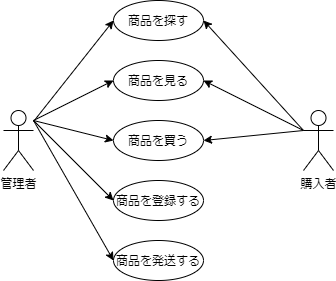

The diagram above was exported from draw.io. Its source (the exported page's mxGraphModel, read from the mxfile embedded in the PNG):
<mxGraphModel dx="456" dy="575" grid="1" gridSize="10" guides="1" tooltips="1" connect="1" arrows="1" fold="1" page="1" pageScale="1" pageWidth="1169" pageHeight="827" math="0" shadow="0">
  <root>
    <mxCell id="0" />
    <mxCell id="1" parent="0" />
    <mxCell id="2" value="管理者" style="shape=umlActor;verticalLabelPosition=bottom;verticalAlign=top;html=1;outlineConnect=0;" vertex="1" parent="1">
      <mxGeometry x="50" y="190" width="30" height="60" as="geometry" />
    </mxCell>
    <mxCell id="3" value="商品を探す" style="ellipse;whiteSpace=wrap;html=1;" vertex="1" parent="1">
      <mxGeometry x="160" y="80" width="90" height="40" as="geometry" />
    </mxCell>
    <mxCell id="4" value="商品を見る" style="ellipse;whiteSpace=wrap;html=1;" vertex="1" parent="1">
      <mxGeometry x="160" y="140" width="90" height="40" as="geometry" />
    </mxCell>
    <mxCell id="5" value="商品を買う" style="ellipse;whiteSpace=wrap;html=1;" vertex="1" parent="1">
      <mxGeometry x="160" y="200" width="90" height="40" as="geometry" />
    </mxCell>
    <mxCell id="6" value="商品を登録する" style="ellipse;whiteSpace=wrap;html=1;" vertex="1" parent="1">
      <mxGeometry x="160" y="260" width="90" height="40" as="geometry" />
    </mxCell>
    <mxCell id="7" value="商品を発送する" style="ellipse;whiteSpace=wrap;html=1;" vertex="1" parent="1">
      <mxGeometry x="160" y="320" width="90" height="40" as="geometry" />
    </mxCell>
    <mxCell id="10" value="" style="endArrow=classic;html=1;" edge="1" parent="1" source="2">
      <mxGeometry width="50" height="50" relative="1" as="geometry">
        <mxPoint x="230" y="220" as="sourcePoint" />
        <mxPoint x="160" y="100" as="targetPoint" />
      </mxGeometry>
    </mxCell>
    <mxCell id="11" value="" style="endArrow=classic;html=1;entryX=0;entryY=0.5;entryDx=0;entryDy=0;" edge="1" parent="1" target="4">
      <mxGeometry width="50" height="50" relative="1" as="geometry">
        <mxPoint x="80" y="200" as="sourcePoint" />
        <mxPoint x="170" y="110" as="targetPoint" />
      </mxGeometry>
    </mxCell>
    <mxCell id="12" value="" style="endArrow=classic;html=1;" edge="1" parent="1">
      <mxGeometry width="50" height="50" relative="1" as="geometry">
        <mxPoint x="80" y="200" as="sourcePoint" />
        <mxPoint x="160" y="220" as="targetPoint" />
      </mxGeometry>
    </mxCell>
    <mxCell id="13" value="" style="endArrow=classic;html=1;entryX=0;entryY=0.5;entryDx=0;entryDy=0;" edge="1" parent="1" target="6">
      <mxGeometry width="50" height="50" relative="1" as="geometry">
        <mxPoint x="80" y="200" as="sourcePoint" />
        <mxPoint x="190" y="130" as="targetPoint" />
      </mxGeometry>
    </mxCell>
    <mxCell id="14" value="" style="endArrow=classic;html=1;entryX=0;entryY=0.5;entryDx=0;entryDy=0;" edge="1" parent="1" target="7">
      <mxGeometry width="50" height="50" relative="1" as="geometry">
        <mxPoint x="80" y="200" as="sourcePoint" />
        <mxPoint x="200" y="140" as="targetPoint" />
      </mxGeometry>
    </mxCell>
    <mxCell id="15" value="購入者" style="shape=umlActor;verticalLabelPosition=bottom;verticalAlign=top;html=1;outlineConnect=0;" vertex="1" parent="1">
      <mxGeometry x="350" y="190" width="30" height="60" as="geometry" />
    </mxCell>
    <mxCell id="16" value="" style="endArrow=classic;html=1;entryX=1;entryY=0.5;entryDx=0;entryDy=0;" edge="1" parent="1" target="3">
      <mxGeometry width="50" height="50" relative="1" as="geometry">
        <mxPoint x="350" y="210" as="sourcePoint" />
        <mxPoint x="170" y="110" as="targetPoint" />
      </mxGeometry>
    </mxCell>
    <mxCell id="18" value="" style="endArrow=classic;html=1;entryX=1;entryY=0.5;entryDx=0;entryDy=0;" edge="1" parent="1" target="4">
      <mxGeometry width="50" height="50" relative="1" as="geometry">
        <mxPoint x="350" y="210" as="sourcePoint" />
        <mxPoint x="260" y="110" as="targetPoint" />
      </mxGeometry>
    </mxCell>
    <mxCell id="19" value="" style="endArrow=classic;html=1;entryX=1;entryY=0.5;entryDx=0;entryDy=0;exitX=0;exitY=0.3333333333333333;exitDx=0;exitDy=0;exitPerimeter=0;" edge="1" parent="1" source="15" target="5">
      <mxGeometry width="50" height="50" relative="1" as="geometry">
        <mxPoint x="360" y="220" as="sourcePoint" />
        <mxPoint x="260" y="170" as="targetPoint" />
      </mxGeometry>
    </mxCell>
  </root>
</mxGraphModel>